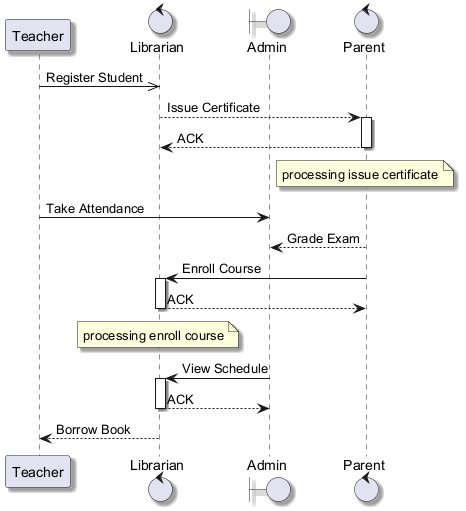

The diagram above was rendered by PlantUML. Its source (embedded in the PNG):
@startuml
skinparam backgroundColor #FFFFFF
skinparam classBackgroundColor #F1F8E9
skinparam classBorderColor #33691E
skinparam shadowing true
participant "Teacher" as T
control "Librarian" as L
boundary "Admin" as A
control "Parent" as P
T ->> L : Register Student
L --> P : Issue Certificate
activate P
P --> L : ACK
deactivate P
note over P : processing issue certificate
T -> A : Take Attendance
P --> A : Grade Exam
P -> L : Enroll Course
activate L
L --> P : ACK
deactivate L
note over L : processing enroll course
A -> L : View Schedule
activate L
L --> A : ACK
deactivate L
L --> T : Borrow Book
@enduml